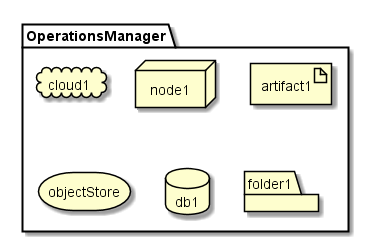

The diagram above was rendered by PlantUML. Its source (embedded in the PNG):
@startuml

package  OperationsManager {
  cloud cloud1
  node node1
  artifact artifact1
  storage objectStore
  database db1
  folder folder1
}

@enduml